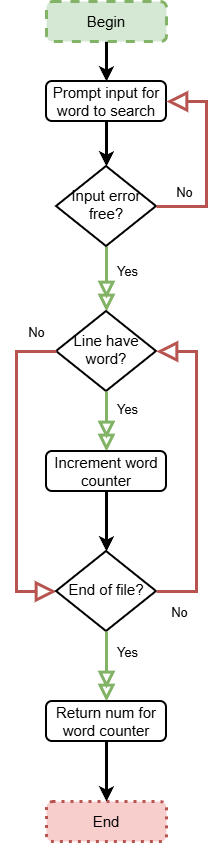

The diagram above was exported from draw.io. Its source (the exported page's mxGraphModel, read from the mxfile embedded in the PNG):
<mxGraphModel dx="711" dy="752" grid="1" gridSize="10" guides="0" tooltips="1" connect="1" arrows="1" fold="1" page="1" pageScale="1" pageWidth="827" pageHeight="1169" math="0" shadow="0">
  <root>
    <mxCell id="WIyWlLk6GJQsqaUBKTNV-0" />
    <mxCell id="WIyWlLk6GJQsqaUBKTNV-1" parent="WIyWlLk6GJQsqaUBKTNV-0" />
    <mxCell id="FEILtAwjLbgnfJ-0AFee-1" style="edgeStyle=orthogonalEdgeStyle;rounded=0;orthogonalLoop=1;jettySize=auto;html=1;exitX=0.5;exitY=1;exitDx=0;exitDy=0;entryX=0.5;entryY=0;entryDx=0;entryDy=0;strokeWidth=3;" edge="1" parent="WIyWlLk6GJQsqaUBKTNV-1" source="FEILtAwjLbgnfJ-0AFee-2" target="FEILtAwjLbgnfJ-0AFee-10">
      <mxGeometry relative="1" as="geometry">
        <mxPoint x="924" y="510" as="targetPoint" />
      </mxGeometry>
    </mxCell>
    <mxCell id="FEILtAwjLbgnfJ-0AFee-2" value="Begin" style="rounded=1;whiteSpace=wrap;html=1;fontSize=15;glass=0;strokeWidth=3;shadow=0;fillColor=#d5e8d4;strokeColor=#82b366;dashed=1;" vertex="1" parent="WIyWlLk6GJQsqaUBKTNV-1">
      <mxGeometry x="870" y="420" width="120" height="40" as="geometry" />
    </mxCell>
    <mxCell id="FEILtAwjLbgnfJ-0AFee-3" value="End" style="rounded=1;whiteSpace=wrap;html=1;fontSize=15;glass=0;strokeWidth=3;shadow=0;fillColor=#f8cecc;strokeColor=#b85450;dashed=1;dashPattern=1 2;" vertex="1" parent="WIyWlLk6GJQsqaUBKTNV-1">
      <mxGeometry x="870" y="1220" width="120" height="40" as="geometry" />
    </mxCell>
    <mxCell id="FEILtAwjLbgnfJ-0AFee-4" style="edgeStyle=orthogonalEdgeStyle;rounded=0;orthogonalLoop=1;jettySize=auto;html=1;exitX=0.5;exitY=1;exitDx=0;exitDy=0;entryX=0.5;entryY=0;entryDx=0;entryDy=0;strokeWidth=3;" edge="1" parent="WIyWlLk6GJQsqaUBKTNV-1" source="FEILtAwjLbgnfJ-0AFee-10" target="FEILtAwjLbgnfJ-0AFee-13">
      <mxGeometry relative="1" as="geometry" />
    </mxCell>
    <mxCell id="FEILtAwjLbgnfJ-0AFee-10" value="Prompt input for word to search" style="rounded=1;whiteSpace=wrap;html=1;fontSize=15;glass=0;strokeWidth=2;shadow=0;" vertex="1" parent="WIyWlLk6GJQsqaUBKTNV-1">
      <mxGeometry x="870" y="500" width="120" height="40" as="geometry" />
    </mxCell>
    <mxCell id="FEILtAwjLbgnfJ-0AFee-11" style="edgeStyle=orthogonalEdgeStyle;rounded=0;orthogonalLoop=1;jettySize=auto;html=1;exitX=0.5;exitY=1;exitDx=0;exitDy=0;entryX=0.5;entryY=0;entryDx=0;entryDy=0;strokeWidth=3;endArrow=doubleBlock;endFill=0;endSize=10;fillColor=#d5e8d4;strokeColor=#82b366;" edge="1" parent="WIyWlLk6GJQsqaUBKTNV-1" source="FEILtAwjLbgnfJ-0AFee-13" target="FEILtAwjLbgnfJ-0AFee-40">
      <mxGeometry relative="1" as="geometry">
        <mxPoint x="930" y="730" as="targetPoint" />
      </mxGeometry>
    </mxCell>
    <mxCell id="FEILtAwjLbgnfJ-0AFee-12" value="&lt;font style=&quot;font-size: 13px;&quot;&gt;Yes&lt;/font&gt;" style="edgeLabel;html=1;align=center;verticalAlign=middle;resizable=0;points=[];" vertex="1" connectable="0" parent="FEILtAwjLbgnfJ-0AFee-11">
      <mxGeometry x="-0.25" relative="1" as="geometry">
        <mxPoint x="20" as="offset" />
      </mxGeometry>
    </mxCell>
    <mxCell id="FEILtAwjLbgnfJ-0AFee-13" value="Input error free?" style="rhombus;whiteSpace=wrap;html=1;shadow=0;fontFamily=Helvetica;fontSize=15;align=center;strokeWidth=2;spacing=6;spacingTop=-4;" vertex="1" parent="WIyWlLk6GJQsqaUBKTNV-1">
      <mxGeometry x="880" y="585" width="100" height="80" as="geometry" />
    </mxCell>
    <mxCell id="FEILtAwjLbgnfJ-0AFee-40" value="Line have word?" style="rhombus;whiteSpace=wrap;html=1;shadow=0;fontFamily=Helvetica;fontSize=15;align=center;strokeWidth=2;spacing=6;spacingTop=-4;" vertex="1" parent="WIyWlLk6GJQsqaUBKTNV-1">
      <mxGeometry x="880" y="730" width="100" height="80" as="geometry" />
    </mxCell>
    <mxCell id="FEILtAwjLbgnfJ-0AFee-41" style="edgeStyle=orthogonalEdgeStyle;rounded=0;orthogonalLoop=1;jettySize=auto;html=1;exitX=0.5;exitY=1;exitDx=0;exitDy=0;strokeWidth=3;endArrow=doubleBlock;endFill=0;endSize=10;fillColor=#d5e8d4;strokeColor=#82b366;entryX=0.5;entryY=0;entryDx=0;entryDy=0;" edge="1" parent="WIyWlLk6GJQsqaUBKTNV-1" source="FEILtAwjLbgnfJ-0AFee-40" target="FEILtAwjLbgnfJ-0AFee-54">
      <mxGeometry relative="1" as="geometry">
        <mxPoint x="971" y="990" as="sourcePoint" />
        <mxPoint x="1020" y="890" as="targetPoint" />
        <Array as="points">
          <mxPoint x="930" y="830" />
          <mxPoint x="930" y="830" />
        </Array>
      </mxGeometry>
    </mxCell>
    <mxCell id="FEILtAwjLbgnfJ-0AFee-42" value="&lt;font&gt;Yes&lt;/font&gt;" style="edgeLabel;html=1;align=center;verticalAlign=middle;resizable=0;points=[];fontSize=13;" vertex="1" connectable="0" parent="FEILtAwjLbgnfJ-0AFee-41">
      <mxGeometry x="-0.3" relative="1" as="geometry">
        <mxPoint x="20" y="-4" as="offset" />
      </mxGeometry>
    </mxCell>
    <mxCell id="FEILtAwjLbgnfJ-0AFee-52" style="edgeStyle=orthogonalEdgeStyle;rounded=0;orthogonalLoop=1;jettySize=auto;html=1;strokeWidth=3;fillColor=#f8cecc;strokeColor=#b85450;endArrow=block;endFill=0;endSize=14;entryX=1;entryY=0.5;entryDx=0;entryDy=0;exitX=1;exitY=0.5;exitDx=0;exitDy=0;" edge="1" parent="WIyWlLk6GJQsqaUBKTNV-1" source="FEILtAwjLbgnfJ-0AFee-13" target="FEILtAwjLbgnfJ-0AFee-10">
      <mxGeometry relative="1" as="geometry">
        <mxPoint x="840" y="640" as="sourcePoint" />
        <mxPoint x="1030" y="640" as="targetPoint" />
        <Array as="points">
          <mxPoint x="1030" y="625" />
          <mxPoint x="1030" y="520" />
        </Array>
      </mxGeometry>
    </mxCell>
    <mxCell id="FEILtAwjLbgnfJ-0AFee-53" value="&lt;font style=&quot;font-size: 13px;&quot;&gt;No&lt;/font&gt;" style="edgeLabel;html=1;align=center;verticalAlign=middle;resizable=0;points=[];" vertex="1" connectable="0" parent="FEILtAwjLbgnfJ-0AFee-52">
      <mxGeometry x="-0.9241" y="-3" relative="1" as="geometry">
        <mxPoint x="20" y="-18" as="offset" />
      </mxGeometry>
    </mxCell>
    <mxCell id="FEILtAwjLbgnfJ-0AFee-54" value="Increment word counter" style="rounded=1;whiteSpace=wrap;html=1;fontSize=15;glass=0;strokeWidth=2;shadow=0;" vertex="1" parent="WIyWlLk6GJQsqaUBKTNV-1">
      <mxGeometry x="870" y="870" width="120" height="40" as="geometry" />
    </mxCell>
    <mxCell id="FEILtAwjLbgnfJ-0AFee-55" style="edgeStyle=orthogonalEdgeStyle;rounded=0;orthogonalLoop=1;jettySize=auto;html=1;strokeWidth=3;fillColor=#f8cecc;strokeColor=#b85450;endArrow=block;endFill=0;endSize=14;exitX=0;exitY=0.5;exitDx=0;exitDy=0;entryX=0;entryY=0.5;entryDx=0;entryDy=0;" edge="1" parent="WIyWlLk6GJQsqaUBKTNV-1" source="FEILtAwjLbgnfJ-0AFee-40" target="FEILtAwjLbgnfJ-0AFee-57">
      <mxGeometry relative="1" as="geometry">
        <mxPoint x="1010" y="915" as="sourcePoint" />
        <mxPoint x="830" y="880" as="targetPoint" />
        <Array as="points">
          <mxPoint x="840" y="770" />
          <mxPoint x="840" y="1010" />
        </Array>
      </mxGeometry>
    </mxCell>
    <mxCell id="FEILtAwjLbgnfJ-0AFee-56" value="&lt;font style=&quot;font-size: 13px;&quot;&gt;No&lt;/font&gt;" style="edgeLabel;html=1;align=center;verticalAlign=middle;resizable=0;points=[];" vertex="1" connectable="0" parent="FEILtAwjLbgnfJ-0AFee-55">
      <mxGeometry x="-0.9241" y="-3" relative="1" as="geometry">
        <mxPoint x="-9" y="-17" as="offset" />
      </mxGeometry>
    </mxCell>
    <mxCell id="FEILtAwjLbgnfJ-0AFee-57" value="End of file?" style="rhombus;whiteSpace=wrap;html=1;shadow=0;fontFamily=Helvetica;fontSize=15;align=center;strokeWidth=2;spacing=6;spacingTop=-4;" vertex="1" parent="WIyWlLk6GJQsqaUBKTNV-1">
      <mxGeometry x="880" y="970" width="100" height="80" as="geometry" />
    </mxCell>
    <mxCell id="FEILtAwjLbgnfJ-0AFee-58" style="edgeStyle=orthogonalEdgeStyle;rounded=0;orthogonalLoop=1;jettySize=auto;html=1;exitX=0.5;exitY=1;exitDx=0;exitDy=0;strokeWidth=3;endArrow=doubleBlock;endFill=0;endSize=10;fillColor=#d5e8d4;strokeColor=#82b366;entryX=0.5;entryY=0;entryDx=0;entryDy=0;" edge="1" parent="WIyWlLk6GJQsqaUBKTNV-1" source="FEILtAwjLbgnfJ-0AFee-57" target="FEILtAwjLbgnfJ-0AFee-66">
      <mxGeometry relative="1" as="geometry">
        <mxPoint x="930" y="1030" as="sourcePoint" />
        <mxPoint x="985" y="1120" as="targetPoint" />
        <Array as="points">
          <mxPoint x="930" y="1080" />
          <mxPoint x="930" y="1080" />
        </Array>
      </mxGeometry>
    </mxCell>
    <mxCell id="FEILtAwjLbgnfJ-0AFee-59" value="&lt;font&gt;Yes&lt;/font&gt;" style="edgeLabel;html=1;align=center;verticalAlign=middle;resizable=0;points=[];fontSize=13;" vertex="1" connectable="0" parent="FEILtAwjLbgnfJ-0AFee-58">
      <mxGeometry x="-0.3" relative="1" as="geometry">
        <mxPoint x="20" y="-5" as="offset" />
      </mxGeometry>
    </mxCell>
    <mxCell id="FEILtAwjLbgnfJ-0AFee-61" style="edgeStyle=orthogonalEdgeStyle;rounded=0;orthogonalLoop=1;jettySize=auto;html=1;exitX=0.5;exitY=1;exitDx=0;exitDy=0;entryX=0.5;entryY=0;entryDx=0;entryDy=0;strokeWidth=3;" edge="1" parent="WIyWlLk6GJQsqaUBKTNV-1" source="FEILtAwjLbgnfJ-0AFee-54" target="FEILtAwjLbgnfJ-0AFee-57">
      <mxGeometry relative="1" as="geometry">
        <mxPoint x="1080" y="950" as="sourcePoint" />
        <mxPoint x="1080" y="995" as="targetPoint" />
        <Array as="points">
          <mxPoint x="930" y="940" />
          <mxPoint x="930" y="940" />
        </Array>
      </mxGeometry>
    </mxCell>
    <mxCell id="FEILtAwjLbgnfJ-0AFee-63" style="edgeStyle=orthogonalEdgeStyle;rounded=0;orthogonalLoop=1;jettySize=auto;html=1;strokeWidth=3;fillColor=#f8cecc;strokeColor=#b85450;endArrow=block;endFill=0;endSize=14;exitX=1;exitY=0.5;exitDx=0;exitDy=0;entryX=1;entryY=0.5;entryDx=0;entryDy=0;" edge="1" parent="WIyWlLk6GJQsqaUBKTNV-1" source="FEILtAwjLbgnfJ-0AFee-57" target="FEILtAwjLbgnfJ-0AFee-40">
      <mxGeometry relative="1" as="geometry">
        <mxPoint x="1145" y="980" as="sourcePoint" />
        <mxPoint x="1160" y="1170" as="targetPoint" />
        <Array as="points">
          <mxPoint x="1020" y="1010" />
          <mxPoint x="1020" y="770" />
        </Array>
      </mxGeometry>
    </mxCell>
    <mxCell id="FEILtAwjLbgnfJ-0AFee-65" value="&lt;font style=&quot;font-size: 13px;&quot;&gt;No&lt;/font&gt;" style="edgeLabel;html=1;align=center;verticalAlign=middle;resizable=0;points=[];" vertex="1" connectable="0" parent="FEILtAwjLbgnfJ-0AFee-63">
      <mxGeometry x="-0.8485" y="4" relative="1" as="geometry">
        <mxPoint x="-2" y="24" as="offset" />
      </mxGeometry>
    </mxCell>
    <mxCell id="FEILtAwjLbgnfJ-0AFee-66" value="Return num for word counter" style="rounded=1;whiteSpace=wrap;html=1;fontSize=15;glass=0;strokeWidth=2;shadow=0;" vertex="1" parent="WIyWlLk6GJQsqaUBKTNV-1">
      <mxGeometry x="870" y="1120" width="120" height="40" as="geometry" />
    </mxCell>
    <mxCell id="FEILtAwjLbgnfJ-0AFee-67" style="edgeStyle=orthogonalEdgeStyle;rounded=0;orthogonalLoop=1;jettySize=auto;html=1;exitX=0.5;exitY=1;exitDx=0;exitDy=0;entryX=0.5;entryY=0;entryDx=0;entryDy=0;strokeWidth=3;" edge="1" parent="WIyWlLk6GJQsqaUBKTNV-1" source="FEILtAwjLbgnfJ-0AFee-66" target="FEILtAwjLbgnfJ-0AFee-3">
      <mxGeometry relative="1" as="geometry">
        <mxPoint x="1080" y="1090" as="sourcePoint" />
        <mxPoint x="1080" y="1130" as="targetPoint" />
        <Array as="points">
          <mxPoint x="930" y="1170" />
          <mxPoint x="930" y="1170" />
        </Array>
      </mxGeometry>
    </mxCell>
    <mxCell id="FEILtAwjLbgnfJ-0AFee-68" style="edgeStyle=orthogonalEdgeStyle;rounded=0;orthogonalLoop=1;jettySize=auto;html=1;exitX=0.5;exitY=1;exitDx=0;exitDy=0;" edge="1" parent="WIyWlLk6GJQsqaUBKTNV-1" source="FEILtAwjLbgnfJ-0AFee-3" target="FEILtAwjLbgnfJ-0AFee-3">
      <mxGeometry relative="1" as="geometry" />
    </mxCell>
  </root>
</mxGraphModel>